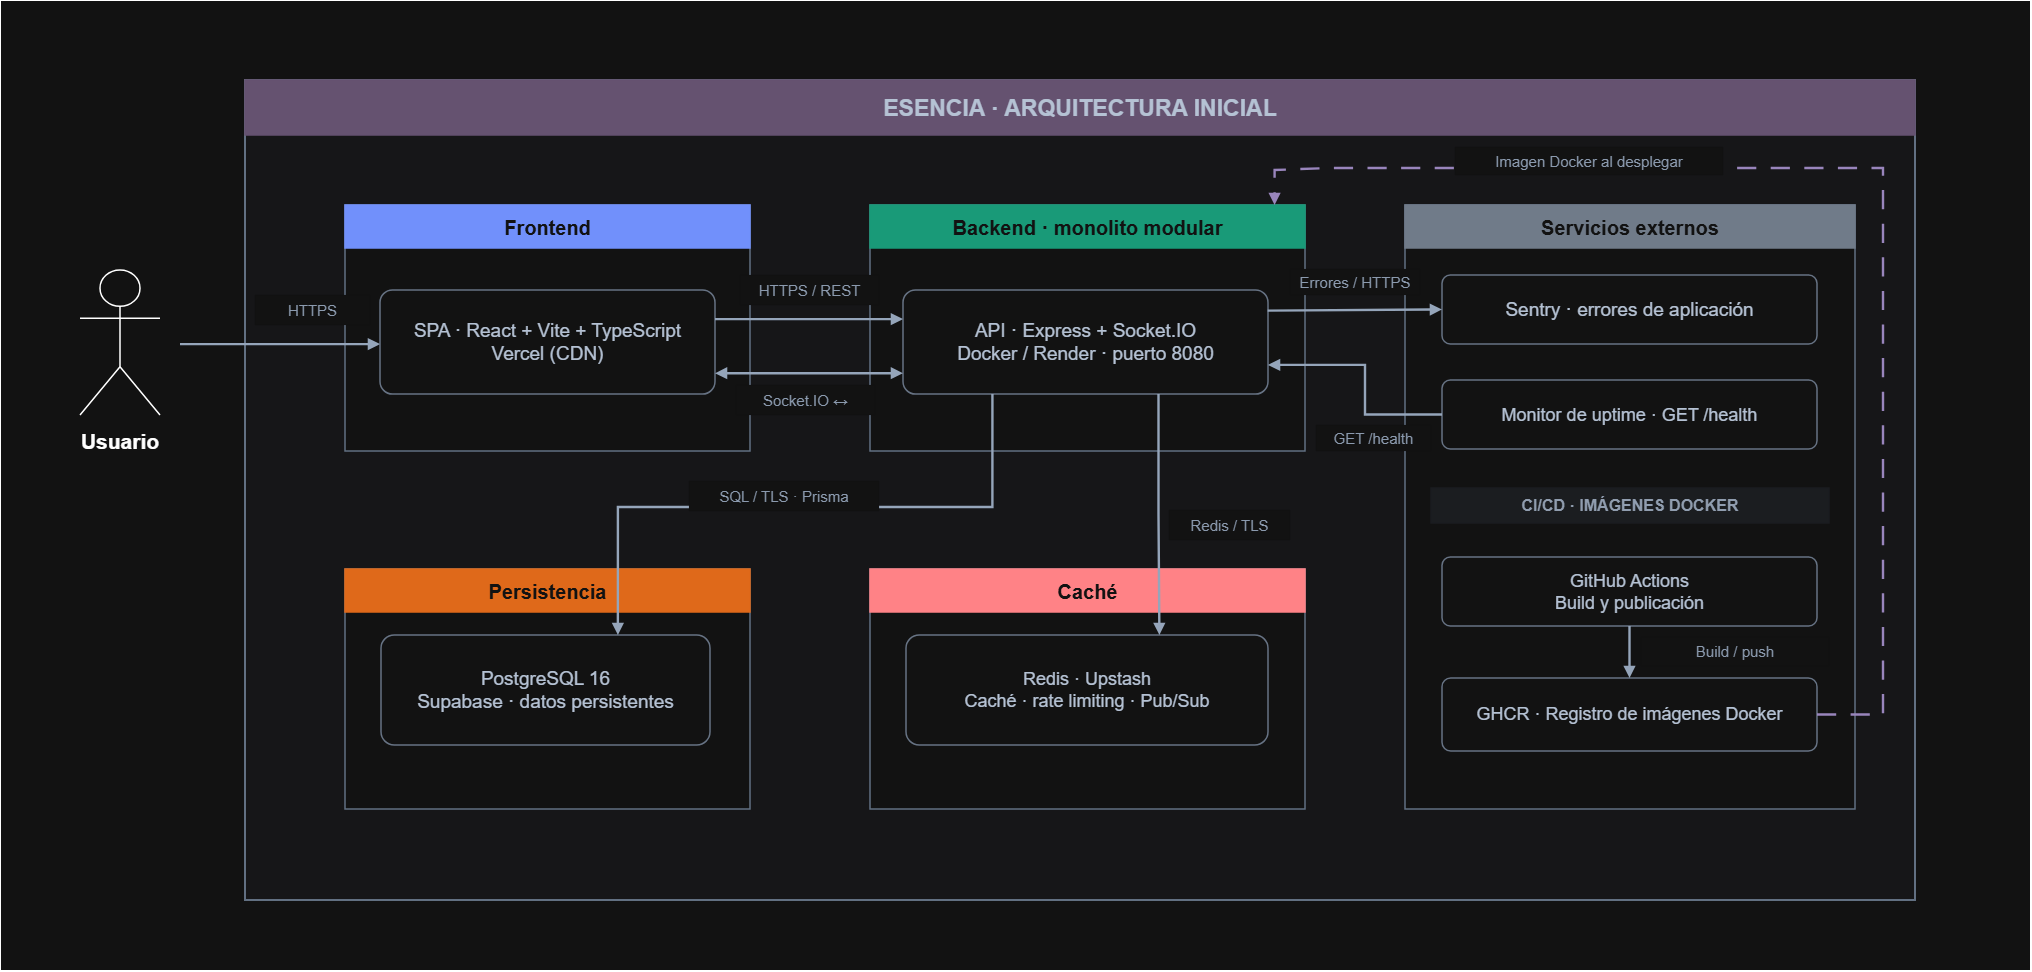

The diagram above was exported from draw.io. Its source (the exported page's mxGraphModel, read from the mxfile embedded in the PNG):
<mxGraphModel dx="2521" dy="1857" grid="1" gridSize="10" guides="1" tooltips="1" connect="1" arrows="1" fold="1" page="1" pageScale="1" pageWidth="827" pageHeight="1169" math="0" shadow="0">
  <root>
    <mxCell id="tBGJwcIjyr1mBNIFuSk2-0" />
    <mxCell id="tBGJwcIjyr1mBNIFuSk2-1" parent="tBGJwcIjyr1mBNIFuSk2-0" />
    <mxCell id="Rp33ukqFOtDBo3mWMTH6-0" parent="tBGJwcIjyr1mBNIFuSk2-1" style="rounded=0;whiteSpace=wrap;html=1;" value="" vertex="1">
      <mxGeometry height="970" width="2030" x="1000" y="120" as="geometry" />
    </mxCell>
    <mxCell id="CdYLpMMOiLDD6W6cksSe-0" parent="tBGJwcIjyr1mBNIFuSk2-1" style="rounded=0;arcSize=12;whiteSpace=wrap;html=1;fillColor=#FAFAFC;strokeColor=#8595AA;strokeWidth=2;fontFamily=Helvetica;fontSize=19;fontColor=#26364B;align=center;verticalAlign=middle;spacing=9;" value="" vertex="1">
      <mxGeometry height="820" width="1670" x="1245" y="200" as="geometry" />
    </mxCell>
    <mxCell id="CdYLpMMOiLDD6W6cksSe-1" parent="tBGJwcIjyr1mBNIFuSk2-1" style="rounded=0;arcSize=12;whiteSpace=wrap;html=1;fillColor=#BCA7C9;strokeColor=#BCA7C9;strokeWidth=1.5;fontFamily=Helvetica;fontSize=23;fontColor=#26364B;align=center;verticalAlign=middle;spacing=9;fontStyle=1;" value="ESENCIA  ·  ARQUITECTURA INICIAL" vertex="1">
      <mxGeometry height="55" width="1670" x="1245" y="200" as="geometry" />
    </mxCell>
    <mxCell id="CdYLpMMOiLDD6W6cksSe-2" parent="tBGJwcIjyr1mBNIFuSk2-1" style="rounded=0;arcSize=12;whiteSpace=wrap;html=1;fillColor=#FFFFFF;strokeColor=#8595AA;strokeWidth=1.5;fontFamily=Helvetica;fontSize=19;fontColor=#26364B;align=center;verticalAlign=middle;spacing=9;" value="" vertex="1">
      <mxGeometry height="246" width="405" x="1345" y="325" as="geometry" />
    </mxCell>
    <mxCell id="CdYLpMMOiLDD6W6cksSe-3" parent="tBGJwcIjyr1mBNIFuSk2-1" style="rounded=0;arcSize=12;whiteSpace=wrap;html=1;fillColor=#466AE6;strokeColor=#466AE6;strokeWidth=1.5;fontFamily=Helvetica;fontSize=20;fontColor=#FFFFFF;align=center;verticalAlign=middle;spacing=9;fontStyle=1;" value="Frontend" vertex="1">
      <mxGeometry height="43" width="405" x="1345" y="325" as="geometry" />
    </mxCell>
    <mxCell id="CdYLpMMOiLDD6W6cksSe-4" parent="tBGJwcIjyr1mBNIFuSk2-1" style="rounded=0;arcSize=12;whiteSpace=wrap;html=1;fillColor=#FFFFFF;strokeColor=#8595AA;strokeWidth=1.5;fontFamily=Helvetica;fontSize=19;fontColor=#26364B;align=center;verticalAlign=middle;spacing=9;" value="" vertex="1">
      <mxGeometry height="246" width="435" x="1870" y="325" as="geometry" />
    </mxCell>
    <mxCell id="CdYLpMMOiLDD6W6cksSe-5" parent="tBGJwcIjyr1mBNIFuSk2-1" style="rounded=0;arcSize=12;whiteSpace=wrap;html=1;fillColor=#11A67F;strokeColor=#11A67F;strokeWidth=1.5;fontFamily=Helvetica;fontSize=20;fontColor=#FFFFFF;align=center;verticalAlign=middle;spacing=9;fontStyle=1;" value="Backend · monolito modular" vertex="1">
      <mxGeometry height="43" width="435" x="1870" y="325" as="geometry" />
    </mxCell>
    <mxCell id="CdYLpMMOiLDD6W6cksSe-6" parent="tBGJwcIjyr1mBNIFuSk2-1" style="rounded=0;arcSize=12;whiteSpace=wrap;html=1;fillColor=#FFFFFF;strokeColor=#8595AA;strokeWidth=1.5;fontFamily=Helvetica;fontSize=19;fontColor=#26364B;align=center;verticalAlign=middle;spacing=9;" value="" vertex="1">
      <mxGeometry height="240" width="405" x="1345" y="689" as="geometry" />
    </mxCell>
    <mxCell id="CdYLpMMOiLDD6W6cksSe-7" parent="tBGJwcIjyr1mBNIFuSk2-1" style="rounded=0;arcSize=12;whiteSpace=wrap;html=1;fillColor=#F56C11;strokeColor=#F56C11;strokeWidth=1.5;fontFamily=Helvetica;fontSize=20;fontColor=#FFFFFF;align=center;verticalAlign=middle;spacing=9;fontStyle=1;" value="Persistencia" vertex="1">
      <mxGeometry height="43" width="405" x="1345" y="689" as="geometry" />
    </mxCell>
    <mxCell id="CdYLpMMOiLDD6W6cksSe-8" parent="tBGJwcIjyr1mBNIFuSk2-1" style="rounded=0;arcSize=12;whiteSpace=wrap;html=1;fillColor=#FFFFFF;strokeColor=#8595AA;strokeWidth=1.5;fontFamily=Helvetica;fontSize=19;fontColor=#26364B;align=center;verticalAlign=middle;spacing=9;" value="" vertex="1">
      <mxGeometry height="240" width="435" x="1870" y="689" as="geometry" />
    </mxCell>
    <mxCell id="CdYLpMMOiLDD6W6cksSe-9" parent="tBGJwcIjyr1mBNIFuSk2-1" style="rounded=0;arcSize=12;whiteSpace=wrap;html=1;fillColor=#DB363A;strokeColor=#DB363A;strokeWidth=1.5;fontFamily=Helvetica;fontSize=20;fontColor=#FFFFFF;align=center;verticalAlign=middle;spacing=9;fontStyle=1;" value="Caché" vertex="1">
      <mxGeometry height="43" width="435" x="1870" y="689" as="geometry" />
    </mxCell>
    <mxCell id="CdYLpMMOiLDD6W6cksSe-10" parent="tBGJwcIjyr1mBNIFuSk2-1" style="rounded=0;arcSize=12;whiteSpace=wrap;html=1;fillColor=#FFFFFF;strokeColor=#8595AA;strokeWidth=1.5;fontFamily=Helvetica;fontSize=19;fontColor=#26364B;align=center;verticalAlign=middle;spacing=9;" value="" vertex="1">
      <mxGeometry height="604" width="450" x="2405" y="325" as="geometry" />
    </mxCell>
    <mxCell id="CdYLpMMOiLDD6W6cksSe-11" parent="tBGJwcIjyr1mBNIFuSk2-1" style="rounded=0;arcSize=12;whiteSpace=wrap;html=1;fillColor=#7B8898;strokeColor=#7B8898;strokeWidth=1.5;fontFamily=Helvetica;fontSize=20;fontColor=#FFFFFF;align=center;verticalAlign=middle;spacing=9;fontStyle=1;" value="Servicios externos" vertex="1">
      <mxGeometry height="43" width="450" x="2405" y="325" as="geometry" />
    </mxCell>
    <mxCell id="CdYLpMMOiLDD6W6cksSe-12" parent="tBGJwcIjyr1mBNIFuSk2-1" style="rounded=1;arcSize=12;whiteSpace=wrap;html=1;fillColor=#FFFFFF;strokeColor=#8392A5;strokeWidth=1.5;fontFamily=Helvetica;fontSize=19;fontColor=#26364B;align=center;verticalAlign=middle;spacing=9;" value="SPA · React + Vite + TypeScript&lt;br/&gt;Vercel (CDN)" vertex="1">
      <mxGeometry height="104" width="335" x="1380" y="410" as="geometry" />
    </mxCell>
    <mxCell id="CdYLpMMOiLDD6W6cksSe-13" parent="tBGJwcIjyr1mBNIFuSk2-1" style="rounded=1;arcSize=12;whiteSpace=wrap;html=1;fillColor=#FFFFFF;strokeColor=#8392A5;strokeWidth=1.5;fontFamily=Helvetica;fontSize=19;fontColor=#26364B;align=center;verticalAlign=middle;spacing=9;" value="API · Express + Socket.IO&lt;br/&gt;Docker / Render · puerto 8080" vertex="1">
      <mxGeometry height="104" width="365" x="1903" y="410" as="geometry" />
    </mxCell>
    <mxCell id="CdYLpMMOiLDD6W6cksSe-14" parent="tBGJwcIjyr1mBNIFuSk2-1" style="rounded=1;arcSize=12;whiteSpace=wrap;html=1;fillColor=#FFFFFF;strokeColor=#8392A5;strokeWidth=1.5;fontFamily=Helvetica;fontSize=19;fontColor=#26364B;align=center;verticalAlign=middle;spacing=9;" value="PostgreSQL 16&lt;br/&gt;Supabase · datos persistentes" vertex="1">
      <mxGeometry height="110" width="329" x="1381" y="755" as="geometry" />
    </mxCell>
    <mxCell id="CdYLpMMOiLDD6W6cksSe-15" parent="tBGJwcIjyr1mBNIFuSk2-1" style="rounded=1;arcSize=12;whiteSpace=wrap;html=1;fillColor=#FFFFFF;strokeColor=#8392A5;strokeWidth=1.5;fontFamily=Helvetica;fontSize=18;fontColor=#26364B;align=center;verticalAlign=middle;spacing=9;" value="Redis · Upstash&lt;br/&gt;Caché · rate limiting · Pub/Sub" vertex="1">
      <mxGeometry height="110" width="362" x="1906" y="755" as="geometry" />
    </mxCell>
    <mxCell id="CdYLpMMOiLDD6W6cksSe-16" parent="tBGJwcIjyr1mBNIFuSk2-1" style="rounded=1;arcSize=12;whiteSpace=wrap;html=1;fillColor=#FFFFFF;strokeColor=#8392A5;strokeWidth=1.5;fontFamily=Helvetica;fontSize=19;fontColor=#26364B;align=center;verticalAlign=middle;spacing=9;" value="Sentry · errores de aplicación" vertex="1">
      <mxGeometry height="69" width="375" x="2442" y="395" as="geometry" />
    </mxCell>
    <mxCell id="CdYLpMMOiLDD6W6cksSe-17" parent="tBGJwcIjyr1mBNIFuSk2-1" style="rounded=1;arcSize=12;whiteSpace=wrap;html=1;fillColor=#FFFFFF;strokeColor=#8392A5;strokeWidth=1.5;fontFamily=Helvetica;fontSize=18;fontColor=#26364B;align=center;verticalAlign=middle;spacing=9;" value="Monitor de uptime · GET /health" vertex="1">
      <mxGeometry height="69" width="375" x="2442" y="500" as="geometry" />
    </mxCell>
    <mxCell id="CdYLpMMOiLDD6W6cksSe-18" parent="tBGJwcIjyr1mBNIFuSk2-1" style="rounded=0;arcSize=12;whiteSpace=wrap;html=1;fillColor=#F0F2F5;strokeColor=#F0F2F5;strokeWidth=1.5;fontFamily=Helvetica;fontSize=16;fontColor=#516176;align=center;verticalAlign=middle;spacing=9;fontStyle=1;" value="CI/CD · IMÁGENES DOCKER" vertex="1">
      <mxGeometry height="35" width="398" x="2431" y="608" as="geometry" />
    </mxCell>
    <mxCell id="CdYLpMMOiLDD6W6cksSe-19" parent="tBGJwcIjyr1mBNIFuSk2-1" style="rounded=1;arcSize=12;whiteSpace=wrap;html=1;fillColor=#FFFFFF;strokeColor=#8392A5;strokeWidth=1.5;fontFamily=Helvetica;fontSize=18;fontColor=#26364B;align=center;verticalAlign=middle;spacing=9;" value="GitHub Actions&lt;br/&gt;Build y publicación" vertex="1">
      <mxGeometry height="69" width="375" x="2442" y="677" as="geometry" />
    </mxCell>
    <mxCell id="CdYLpMMOiLDD6W6cksSe-20" parent="tBGJwcIjyr1mBNIFuSk2-1" style="rounded=1;arcSize=12;whiteSpace=wrap;html=1;fillColor=#FFFFFF;strokeColor=#8392A5;strokeWidth=1.5;fontFamily=Helvetica;fontSize=18;fontColor=#26364B;align=center;verticalAlign=middle;spacing=9;" value="GHCR · Registro de imágenes Docker" vertex="1">
      <mxGeometry height="73" width="375" x="2442" y="798" as="geometry" />
    </mxCell>
    <mxCell id="CdYLpMMOiLDD6W6cksSe-21" edge="1" parent="tBGJwcIjyr1mBNIFuSk2-1" style="edgeStyle=orthogonalEdgeStyle;rounded=0;orthogonalLoop=1;jettySize=auto;html=1;strokeColor=#465971;strokeWidth=2.4;endArrow=block;endFill=1;entryX=0;entryY=0.52;entryDx=0;entryDy=0;" target="CdYLpMMOiLDD6W6cksSe-12" value="">
      <mxGeometry relative="1" as="geometry">
        <mxPoint x="1180" y="464.08" as="sourcePoint" />
      </mxGeometry>
    </mxCell>
    <mxCell id="CdYLpMMOiLDD6W6cksSe-22" edge="1" parent="tBGJwcIjyr1mBNIFuSk2-1" source="CdYLpMMOiLDD6W6cksSe-12" style="edgeStyle=orthogonalEdgeStyle;rounded=0;orthogonalLoop=1;jettySize=auto;html=1;strokeColor=#465971;strokeWidth=2.4;endArrow=block;endFill=1;exitX=1;exitY=0.28;exitDx=0;exitDy=0;entryX=0;entryY=0.28;entryDx=0;entryDy=0;" target="CdYLpMMOiLDD6W6cksSe-13" value="">
      <mxGeometry relative="1" as="geometry" />
    </mxCell>
    <mxCell id="CdYLpMMOiLDD6W6cksSe-23" edge="1" parent="tBGJwcIjyr1mBNIFuSk2-1" source="CdYLpMMOiLDD6W6cksSe-12" style="edgeStyle=orthogonalEdgeStyle;rounded=0;orthogonalLoop=1;jettySize=auto;html=1;strokeColor=#465971;strokeWidth=2.4;endArrow=block;endFill=1;startArrow=block;startFill=1;exitX=1;exitY=0.8;exitDx=0;exitDy=0;entryX=0;entryY=0.8;entryDx=0;entryDy=0;" target="CdYLpMMOiLDD6W6cksSe-13" value="">
      <mxGeometry relative="1" as="geometry" />
    </mxCell>
    <mxCell id="CdYLpMMOiLDD6W6cksSe-24" edge="1" parent="tBGJwcIjyr1mBNIFuSk2-1" source="CdYLpMMOiLDD6W6cksSe-13" style="edgeStyle=orthogonalEdgeStyle;rounded=0;orthogonalLoop=1;jettySize=auto;html=1;strokeColor=#465971;strokeWidth=2.4;endArrow=block;endFill=1;exitX=0.245;exitY=1;exitDx=0;exitDy=0;entryX=0.72;entryY=0;entryDx=0;entryDy=0;" target="CdYLpMMOiLDD6W6cksSe-14" value="">
      <mxGeometry relative="1" as="geometry">
        <Array as="points">
          <mxPoint x="1992" y="627" />
          <mxPoint x="1617" y="627" />
        </Array>
      </mxGeometry>
    </mxCell>
    <mxCell id="CdYLpMMOiLDD6W6cksSe-25" edge="1" parent="tBGJwcIjyr1mBNIFuSk2-1" source="CdYLpMMOiLDD6W6cksSe-13" style="edgeStyle=orthogonalEdgeStyle;rounded=0;orthogonalLoop=1;jettySize=auto;html=1;strokeColor=#465971;strokeWidth=2.4;endArrow=block;endFill=1;exitX=0.7;exitY=1;exitDx=0;exitDy=0;entryX=0.7;entryY=0;entryDx=0;entryDy=0;" target="CdYLpMMOiLDD6W6cksSe-15" value="">
      <mxGeometry relative="1" as="geometry" />
    </mxCell>
    <mxCell id="CdYLpMMOiLDD6W6cksSe-26" edge="1" parent="tBGJwcIjyr1mBNIFuSk2-1" source="CdYLpMMOiLDD6W6cksSe-13" style="edgeStyle=orthogonalEdgeStyle;rounded=0;orthogonalLoop=1;jettySize=auto;html=1;strokeColor=#465971;strokeWidth=2.4;endArrow=block;endFill=1;exitX=0.999;exitY=0.198;exitDx=0;exitDy=0;entryX=0;entryY=0.5;entryDx=0;entryDy=0;exitPerimeter=0;" target="CdYLpMMOiLDD6W6cksSe-16" value="">
      <mxGeometry relative="1" x="-0.0314" as="geometry">
        <Array as="points">
          <mxPoint x="2267.6" y="429.5" />
        </Array>
      </mxGeometry>
    </mxCell>
    <mxCell id="CdYLpMMOiLDD6W6cksSe-27" edge="1" parent="tBGJwcIjyr1mBNIFuSk2-1" source="CdYLpMMOiLDD6W6cksSe-17" style="edgeStyle=orthogonalEdgeStyle;rounded=0;orthogonalLoop=1;jettySize=auto;html=1;strokeColor=#465971;strokeWidth=2.4;endArrow=block;endFill=1;exitX=0;exitY=0.5;exitDx=0;exitDy=0;entryX=1;entryY=0.72;entryDx=0;entryDy=0;" target="CdYLpMMOiLDD6W6cksSe-13" value="">
      <mxGeometry relative="1" as="geometry">
        <Array as="points">
          <mxPoint x="2365" y="535" />
          <mxPoint x="2365" y="485" />
        </Array>
      </mxGeometry>
    </mxCell>
    <mxCell id="CdYLpMMOiLDD6W6cksSe-28" edge="1" parent="tBGJwcIjyr1mBNIFuSk2-1" source="CdYLpMMOiLDD6W6cksSe-19" style="edgeStyle=orthogonalEdgeStyle;rounded=0;orthogonalLoop=1;jettySize=auto;html=1;strokeColor=#465971;strokeWidth=2.4;endArrow=block;endFill=1;exitX=0.5;exitY=1;exitDx=0;exitDy=0;entryX=0.5;entryY=0;entryDx=0;entryDy=0;" target="CdYLpMMOiLDD6W6cksSe-20" value="">
      <mxGeometry relative="1" as="geometry" />
    </mxCell>
    <mxCell id="CdYLpMMOiLDD6W6cksSe-29" edge="1" parent="tBGJwcIjyr1mBNIFuSk2-1" source="CdYLpMMOiLDD6W6cksSe-20" style="edgeStyle=orthogonalEdgeStyle;rounded=0;orthogonalLoop=1;jettySize=auto;html=1;strokeColor=#7E67A6;strokeWidth=2.4;endArrow=block;endFill=1;dashed=1;dashPattern=8 6;exitX=1;exitY=0.5;exitDx=0;exitDy=0;entryX=0.93;entryY=0;entryDx=0;entryDy=0;" target="CdYLpMMOiLDD6W6cksSe-4" value="">
      <mxGeometry relative="1" x="0.0033" as="geometry">
        <Array as="points">
          <mxPoint x="2883" y="834.5" />
          <mxPoint x="2883" y="288" />
          <mxPoint x="2330" y="288" />
          <mxPoint x="2330" y="290" />
          <mxPoint x="2274.6" y="290" />
        </Array>
      </mxGeometry>
    </mxCell>
    <mxCell id="CdYLpMMOiLDD6W6cksSe-30" parent="tBGJwcIjyr1mBNIFuSk2-1" style="rounded=0;arcSize=12;whiteSpace=wrap;html=1;fillColor=#FFFFFF;strokeColor=#FFFFFF;strokeWidth=0;fontFamily=Helvetica;fontSize=15;fontColor=#53647C;align=center;verticalAlign=middle;spacing=9;" value="HTTPS" vertex="1">
      <mxGeometry height="30" width="115" x="1255" y="415" as="geometry" />
    </mxCell>
    <mxCell id="CdYLpMMOiLDD6W6cksSe-31" parent="tBGJwcIjyr1mBNIFuSk2-1" style="rounded=0;arcSize=12;whiteSpace=wrap;html=1;fillColor=#FFFFFF;strokeColor=#FFFFFF;strokeWidth=0;fontFamily=Helvetica;fontSize=15;fontColor=#53647C;align=center;verticalAlign=middle;spacing=9;" value="HTTPS / REST" vertex="1">
      <mxGeometry height="30" width="139" x="1740" y="395" as="geometry" />
    </mxCell>
    <mxCell id="CdYLpMMOiLDD6W6cksSe-32" parent="tBGJwcIjyr1mBNIFuSk2-1" style="rounded=0;arcSize=12;whiteSpace=wrap;html=1;fillColor=#FFFFFF;strokeColor=#FFFFFF;strokeWidth=0;fontFamily=Helvetica;fontSize=15;fontColor=#53647C;align=center;verticalAlign=middle;spacing=9;" value="Socket.IO ↔" vertex="1">
      <mxGeometry height="30" width="139" x="1736" y="505" as="geometry" />
    </mxCell>
    <mxCell id="CdYLpMMOiLDD6W6cksSe-33" parent="tBGJwcIjyr1mBNIFuSk2-1" style="rounded=0;arcSize=12;whiteSpace=wrap;html=1;fillColor=#FFFFFF;strokeColor=#FFFFFF;strokeWidth=0;fontFamily=Helvetica;fontSize=15;fontColor=#53647C;align=center;verticalAlign=middle;spacing=9;" value="SQL / TLS · Prisma" vertex="1">
      <mxGeometry height="30" width="190" x="1689" y="601" as="geometry" />
    </mxCell>
    <mxCell id="CdYLpMMOiLDD6W6cksSe-34" parent="tBGJwcIjyr1mBNIFuSk2-1" style="rounded=0;arcSize=12;whiteSpace=wrap;html=1;fillColor=#FFFFFF;strokeColor=#FFFFFF;strokeWidth=0;fontFamily=Helvetica;fontSize=15;fontColor=#53647C;align=center;verticalAlign=middle;spacing=9;" value="Redis / TLS" vertex="1">
      <mxGeometry height="30" width="121" x="2169" y="630" as="geometry" />
    </mxCell>
    <mxCell id="CdYLpMMOiLDD6W6cksSe-35" parent="tBGJwcIjyr1mBNIFuSk2-1" style="rounded=0;arcSize=12;whiteSpace=wrap;html=1;fillColor=#FFFFFF;strokeColor=#FFFFFF;strokeWidth=0;fontFamily=Helvetica;fontSize=15;fontColor=#53647C;align=center;verticalAlign=middle;spacing=9;" value="Errores / HTTPS" vertex="1">
      <mxGeometry height="26" width="130" x="2290" y="389" as="geometry" />
    </mxCell>
    <mxCell id="CdYLpMMOiLDD6W6cksSe-36" parent="tBGJwcIjyr1mBNIFuSk2-1" style="rounded=0;arcSize=12;whiteSpace=wrap;html=1;fillColor=#FFFFFF;strokeColor=#FFFFFF;strokeWidth=0;fontFamily=Helvetica;fontSize=15;fontColor=#53647C;align=center;verticalAlign=middle;spacing=9;" value="GET /health" vertex="1">
      <mxGeometry height="26" width="115" x="2316" y="545" as="geometry" />
    </mxCell>
    <mxCell id="CdYLpMMOiLDD6W6cksSe-37" parent="tBGJwcIjyr1mBNIFuSk2-1" style="rounded=0;arcSize=12;whiteSpace=wrap;html=1;fillColor=#FFFFFF;strokeColor=#FFFFFF;strokeWidth=0;fontFamily=Helvetica;fontSize=15;fontColor=#53647C;align=center;verticalAlign=middle;spacing=9;" value="Build / push" vertex="1">
      <mxGeometry height="29" width="188" x="2641" y="757" as="geometry" />
    </mxCell>
    <mxCell id="CdYLpMMOiLDD6W6cksSe-38" parent="tBGJwcIjyr1mBNIFuSk2-1" style="rounded=0;arcSize=12;whiteSpace=wrap;html=1;fillColor=#FFFFFF;strokeColor=#FFFFFF;strokeWidth=0;fontFamily=Helvetica;fontSize=15;fontColor=#53647C;align=center;verticalAlign=middle;spacing=9;" value="Imagen Docker al desplegar" vertex="1">
      <mxGeometry height="28" width="268" x="2455" y="267" as="geometry" />
    </mxCell>
    <mxCell id="CdYLpMMOiLDD6W6cksSe-41" parent="tBGJwcIjyr1mBNIFuSk2-1" style="rounded=1;arcSize=12;whiteSpace=wrap;html=1;fillColor=none;strokeWidth=1.5;fontFamily=Helvetica;fontSize=21;align=center;verticalAlign=middle;spacing=9;fontStyle=1;shape=umlActor;verticalLabelPosition=bottom;verticalAlign=top;" value="Usuario" vertex="1">
      <mxGeometry height="145" width="80" x="1080" y="390" as="geometry" />
    </mxCell>
  </root>
</mxGraphModel>